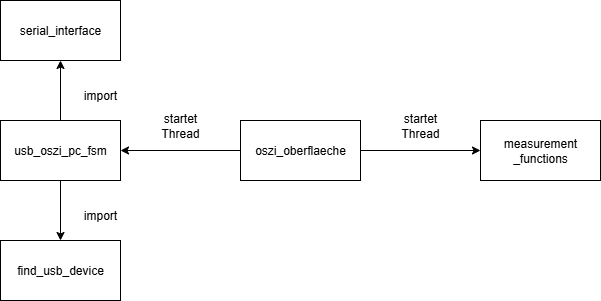

The diagram above was exported from draw.io. Its source (the exported page's mxGraphModel, read from the mxfile embedded in the PNG):
<mxGraphModel dx="1665" dy="897" grid="1" gridSize="10" guides="1" tooltips="1" connect="1" arrows="1" fold="1" page="1" pageScale="1" pageWidth="827" pageHeight="1169" math="0" shadow="0">
  <root>
    <mxCell id="0" />
    <mxCell id="1" parent="0" />
    <mxCell id="ae4E6n6up-MMLJtFFehM-6" value="" style="edgeStyle=orthogonalEdgeStyle;rounded=0;orthogonalLoop=1;jettySize=auto;html=1;" edge="1" parent="1" source="ae4E6n6up-MMLJtFFehM-1" target="ae4E6n6up-MMLJtFFehM-5">
      <mxGeometry relative="1" as="geometry" />
    </mxCell>
    <mxCell id="ae4E6n6up-MMLJtFFehM-7" value="" style="edgeStyle=orthogonalEdgeStyle;rounded=0;orthogonalLoop=1;jettySize=auto;html=1;" edge="1" parent="1" source="ae4E6n6up-MMLJtFFehM-1" target="ae4E6n6up-MMLJtFFehM-2">
      <mxGeometry relative="1" as="geometry" />
    </mxCell>
    <mxCell id="ae4E6n6up-MMLJtFFehM-1" value="oszi_oberflaeche" style="rounded=0;whiteSpace=wrap;html=1;" vertex="1" parent="1">
      <mxGeometry x="280" y="180" width="120" height="60" as="geometry" />
    </mxCell>
    <mxCell id="ae4E6n6up-MMLJtFFehM-8" value="" style="edgeStyle=orthogonalEdgeStyle;rounded=0;orthogonalLoop=1;jettySize=auto;html=1;" edge="1" parent="1" source="ae4E6n6up-MMLJtFFehM-2" target="ae4E6n6up-MMLJtFFehM-3">
      <mxGeometry relative="1" as="geometry" />
    </mxCell>
    <mxCell id="ae4E6n6up-MMLJtFFehM-9" value="" style="edgeStyle=orthogonalEdgeStyle;rounded=0;orthogonalLoop=1;jettySize=auto;html=1;" edge="1" parent="1" source="ae4E6n6up-MMLJtFFehM-2" target="ae4E6n6up-MMLJtFFehM-4">
      <mxGeometry relative="1" as="geometry" />
    </mxCell>
    <mxCell id="ae4E6n6up-MMLJtFFehM-2" value="usb_oszi_pc_fsm" style="rounded=0;whiteSpace=wrap;html=1;" vertex="1" parent="1">
      <mxGeometry x="40" y="180" width="120" height="60" as="geometry" />
    </mxCell>
    <mxCell id="ae4E6n6up-MMLJtFFehM-3" value="serial_interface" style="rounded=0;whiteSpace=wrap;html=1;" vertex="1" parent="1">
      <mxGeometry x="40" y="60" width="120" height="60" as="geometry" />
    </mxCell>
    <mxCell id="ae4E6n6up-MMLJtFFehM-4" value="find_usb_device" style="rounded=0;whiteSpace=wrap;html=1;" vertex="1" parent="1">
      <mxGeometry x="40" y="300" width="120" height="60" as="geometry" />
    </mxCell>
    <mxCell id="ae4E6n6up-MMLJtFFehM-5" value="measurement&lt;div&gt;_functions&lt;/div&gt;" style="rounded=0;whiteSpace=wrap;html=1;" vertex="1" parent="1">
      <mxGeometry x="520" y="180" width="120" height="60" as="geometry" />
    </mxCell>
    <mxCell id="ae4E6n6up-MMLJtFFehM-10" value="startet Thread" style="text;html=1;align=center;verticalAlign=middle;whiteSpace=wrap;rounded=0;" vertex="1" parent="1">
      <mxGeometry x="190" y="170" width="60" height="30" as="geometry" />
    </mxCell>
    <mxCell id="ae4E6n6up-MMLJtFFehM-11" value="startet Thread" style="text;html=1;align=center;verticalAlign=middle;whiteSpace=wrap;rounded=0;" vertex="1" parent="1">
      <mxGeometry x="430" y="170" width="60" height="30" as="geometry" />
    </mxCell>
    <mxCell id="ae4E6n6up-MMLJtFFehM-12" value="import" style="text;html=1;align=center;verticalAlign=middle;whiteSpace=wrap;rounded=0;" vertex="1" parent="1">
      <mxGeometry x="110" y="140" width="60" height="30" as="geometry" />
    </mxCell>
    <mxCell id="ae4E6n6up-MMLJtFFehM-13" value="import" style="text;html=1;align=center;verticalAlign=middle;whiteSpace=wrap;rounded=0;" vertex="1" parent="1">
      <mxGeometry x="110" y="260" width="60" height="30" as="geometry" />
    </mxCell>
  </root>
</mxGraphModel>